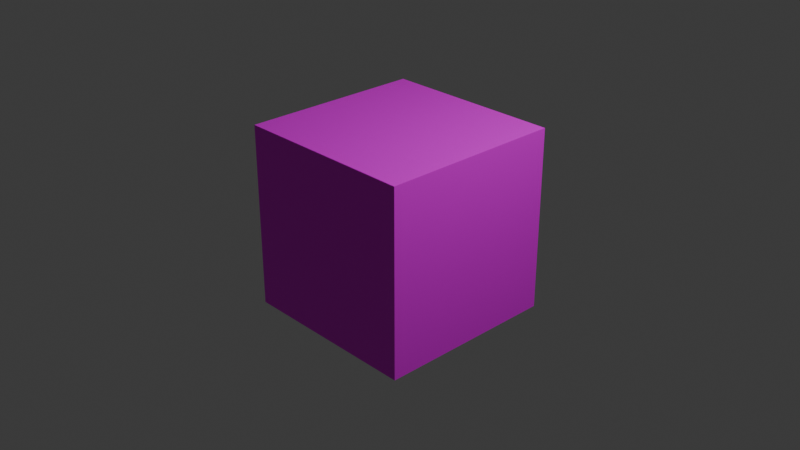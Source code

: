 # Source: cube2.blend  (saved by Blender 4.0.36; exported with 4.5.12 LTS)
import bpy
from mathutils import Matrix  # noqa: F401  (used for matrix-valued properties, if any)

bpy.ops.wm.read_factory_settings(use_empty=True)
scene = bpy.context.scene
scene.name = 'Scene'

# ---- collections
col_collection = bpy.data.collections.new('Collection'); scene.collection.children.link(col_collection)

# ---- images (referenced by path relative to the original .blend; pixels are not part of the script)
import os
ASSET_DIR = os.environ.get("B2B_ASSET_DIR", "")  # directory of the original .blend (textures are referenced by path, not embedded)
HERE = os.path.dirname(os.path.abspath(__file__))  # packed textures are extracted next to this script under _unpacked/

def load_image(name, relpath, width, height, colorspace="sRGB"):
    """Load a texture the original file referenced (path relative to the .blend, or extracted next to this script)."""
    p = next((c for c in (os.path.join(HERE, relpath), os.path.join(ASSET_DIR, relpath)) if relpath and os.path.exists(c)), "")
    if p:
        img = bpy.data.images.load(p, check_existing=True)
        img.name = name
    else:  # same state as the original file: an image datablock whose file is absent (Cycles renders it pink)
        img = bpy.data.images.new(name, width, height)
        img.source = "FILE"
        img.filepath = "//" + (relpath or name)
    img.colorspace_settings.name = colorspace
    return img
img_container2_png = load_image('container2.png', 'container2.png', 1024, 1024, 'sRGB')
img_container2_specular_png = load_image('container2_specular.png', 'container2_specular.png', 1024, 1024, 'sRGB')

# ---- materials (node trees are filled in below, after node groups)
mat_material_001 = bpy.data.materials.new('Material.001')
mat_material_001.use_transparent_shadow = False

# ---- material node trees
mat_material_001.use_nodes = True; mat_material_001.node_tree.nodes.clear()
_N = mat_material_001.node_tree.nodes; _L = mat_material_001.node_tree.links
n0 = _N.new('ShaderNodeOutputMaterial'); n0.name = 'Material Output'; n0.location = (300, 300)
n1 = _N.new('ShaderNodeTexImage'); n1.name = 'Image Texture'; n1.location = (-280, 280)
n1.image = img_container2_png
n2 = _N.new('ShaderNodeBsdfPrincipled'); n2.name = 'Principled BSDF'; n2.location = (10, 300)
n2.inputs[3].default_value = 1.45
n3 = _N.new('ShaderNodeTexImage'); n3.name = 'Image Texture.001'; n3.location = (-280, 20)
n3.image = img_container2_specular_png
_L.new(n2.outputs[0], n0.inputs[0])
_L.new(n1.outputs[0], n2.inputs[0])
_L.new(n3.outputs[0], n2.inputs[14])
n0.is_active_output = True

# ---- world
world_world = bpy.data.worlds.new('World'); scene.world = world_world
world_world.use_nodes = True; world_world.node_tree.nodes.clear()
_N = world_world.node_tree.nodes; _L = world_world.node_tree.links
n0 = _N.new('ShaderNodeOutputWorld'); n0.name = 'World Output'; n0.location = (300, 300)
n1 = _N.new('ShaderNodeBackground'); n1.name = 'Background'; n1.location = (10, 300)
n1.inputs[0].default_value = (0.05088, 0.05088, 0.05088, 1.0)
_L.new(n1.outputs[0], n0.inputs[0])
n0.is_active_output = True
world_world.color = (0.05088, 0.05088, 0.05088)
world_world.use_sun_shadow = False
world_world.sun_shadow_jitter_overblur = 0.0

# ---- cameras
cam_camera = bpy.data.cameras.new('Camera')
cam_camera.clip_end = 100.0
cam_camera.ortho_scale = 7.314

# ---- lights
light_light = bpy.data.lights.new('Light', 'POINT')
light_light.transmission_factor = 0.0
light_light.use_soft_falloff = False
light_light.energy = 1000.0
light_light.shadow_soft_size = 0.1
light_light.shadow_maximum_resolution = 0.006
light_light.use_absolute_resolution = True

# ---- meshes
me_cube = bpy.data.meshes.new('Cube')
me_cube.from_pydata([(-1.0, -1.0, -1.0), (-1.0, -1.0, 1.0), (-1.0, 1.0, -1.0), (-1.0, 1.0, 1.0), (1.0, -1.0, -1.0), (1.0, -1.0, 1.0), (1.0, 1.0, -1.0), (1.0, 1.0, 1.0)], [], [(0, 1, 3, 2), (2, 3, 7, 6), (6, 7, 5, 4), (4, 5, 1, 0), (2, 6, 4, 0), (7, 3, 1, 5)])
_uv = me_cube.uv_layers.new(name='UVMap')
_uv.uv.foreach_set('vector', [0.0001001, 0.9999, 0.0001, 0.0001, 0.9999, 0.0001, 0.9999, 0.9999, 0.0001001, 0.9999, 0.0001, 0.0001, 0.9999, 0.0001, 0.9999, 0.9999, 0.9999, 0.0001, 0.9999, 0.9999, 0.0001, 0.9999, 9.994e-05, 0.0001, 0.9999, 0.0001, 0.9999, 0.9999, 0.0001, 0.9999, 9.994e-05, 0.0001, 9.999e-05, 0.9999, 9.996e-05, 9.996e-05, 0.9999, 0.0001, 0.9999, 0.9999, 0.9999, 9.999e-05, 0.9999, 0.9999, 0.0001001, 0.9999, 9.996e-05, 0.0001])
me_cube.materials.append(mat_material_001)
me_cube.update()

# ---- objects
ob_light = bpy.data.objects.new('Light', light_light)
ob_camera = bpy.data.objects.new('Camera', cam_camera)
ob_cube = bpy.data.objects.new('Cube', me_cube)

# ---- transforms, parenting, visibility, modifiers, constraints
ob_light.location = (4.076, 1.005, 5.904)
ob_light.rotation_euler = (0.6503, 0.05522, 1.866)
ob_light.lock_rotations_4d = False
ob_light.empty_display_type = 'ARROWS'
ob_light.color = (0.0, 0.0, 0.0, 0.0)
ob_light.lineart.crease_threshold = 0.0
ob_camera.location = (7.359, -6.926, 4.958)
ob_camera.rotation_euler = (1.109, 0.0, 0.8149)
ob_camera.lock_rotations_4d = False
ob_camera.empty_display_type = 'ARROWS'
ob_camera.color = (0.0, 0.0, 0.0, 0.0)
ob_camera.display_type = 'WIRE'
ob_camera.lineart.crease_threshold = 0.0
ob_cube.location = (0.0, 0.0, 0.0)

# ---- collection membership
col_collection.objects.link(ob_light)
col_collection.objects.link(ob_camera)
col_collection.objects.link(ob_cube)

# ---- scene / render settings (as saved in the file)
scene.camera = ob_camera
scene.frame_start = 1; scene.frame_end = 250; scene.frame_set(1)
scene.render.engine = 'BLENDER_EEVEE_NEXT'
scene.cycles.sampling_pattern = 'TABULATED_SOBOL'
bpy.context.view_layer.update()
